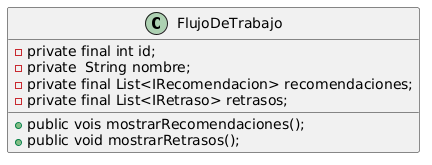

The diagram above was rendered by PlantUML. Its source (embedded in the PNG):
@startuml
class FlujoDeTrabajo{

 - private final int id;
 - private  String nombre;
 - private final List<IRecomendacion> recomendaciones;
 - private final List<IRetraso> retrasos;
 + public vois mostrarRecomendaciones();
 + public void mostrarRetrasos();

}
@enduml